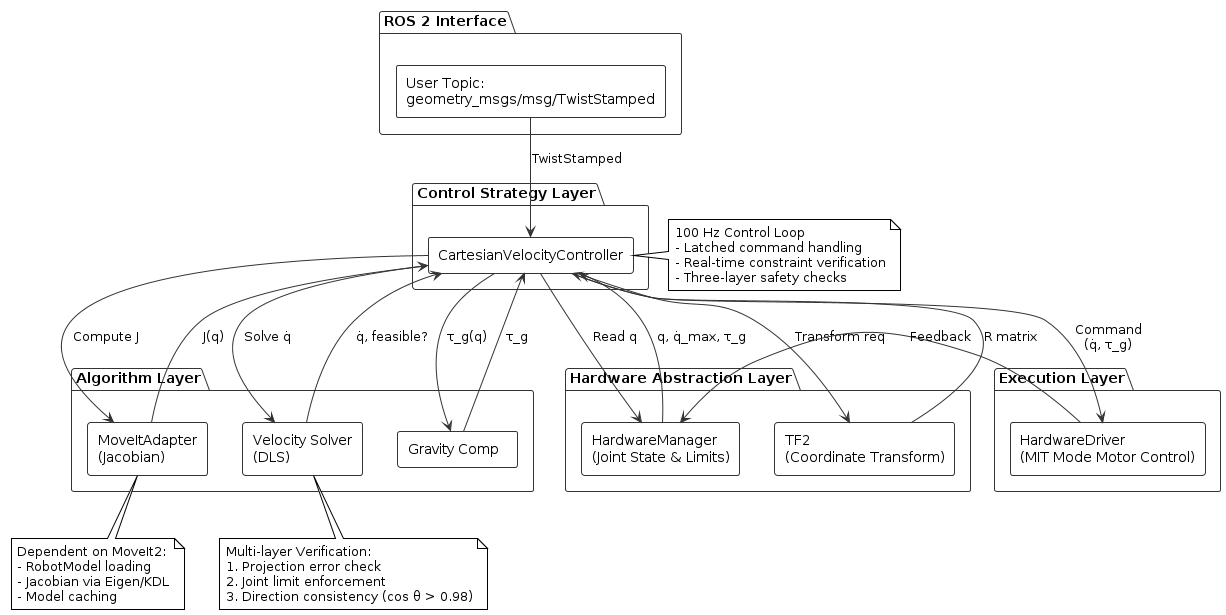

The diagram above was rendered by PlantUML. Its source (embedded in the PNG):
@startuml cartesian_velocity_architecture
!theme plain
skinparam componentStyle rectangle
skinparam backgroundColor #FFFFFF
skinparam arrowColor #333333
skinparam componentBorderColor #333333
skinparam direction top to bottom
skinparam minClassWidth 100
skinparam maxMessageSize 120
skinparam packageBorderColor #333333
skinparam packageTitleBackgroundColor #FFFFFF

package "ROS 2 Interface" {
    [User Topic:\ngeometry_msgs/msg/TwistStamped] as UserTopic
}

package "Control Strategy Layer" {
    [CartesianVelocityController] as Controller
}

package "Algorithm Layer" {
    [MoveItAdapter\n(Jacobian)] as MoveItAdapter
    [Velocity Solver\n(DLS)] as Solver
    [Gravity Comp] as GravityComp
}

package "Hardware Abstraction Layer" {
    [HardwareManager\n(Joint State & Limits)] as HwManager
    [TF2\n(Coordinate Transform)] as TF2
}

package "Execution Layer" {
    [HardwareDriver\n(MIT Mode Motor Control)] as HwDriver
}

' Data flows
UserTopic --> Controller: TwistStamped

Controller --> HwManager: Read q
HwManager --> Controller: q, q̇_max, τ_g

Controller --> TF2: Transform req
TF2 --> Controller: R matrix

Controller --> MoveItAdapter: Compute J
MoveItAdapter --> Controller: J(q)

Controller --> Solver: Solve q̇
Solver --> Controller: q̇, feasible?

Controller --> GravityComp: τ_g(q)
GravityComp --> Controller: τ_g

Controller --> HwDriver: Command\n(q̇, τ_g)

HwDriver --> HwManager: Feedback

note right of Controller
  100 Hz Control Loop
  - Latched command handling
  - Real-time constraint verification
  - Three-layer safety checks
end note

note bottom of Solver
  Multi-layer Verification:
  1. Projection error check
  2. Joint limit enforcement
  3. Direction consistency (cos θ > 0.98)
end note

note bottom of MoveItAdapter
  Dependent on MoveIt2:
  - RobotModel loading
  - Jacobian via Eigen/KDL
  - Model caching
end note

@enduml